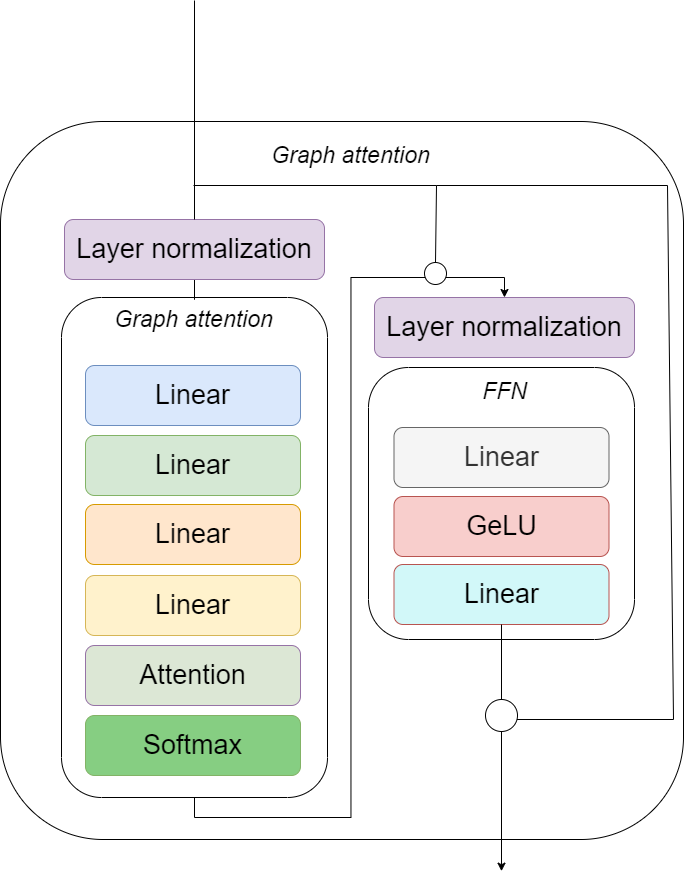

The diagram above was exported from draw.io. Its source (the exported page's mxGraphModel, read from the mxfile embedded in the PNG):
<mxGraphModel dx="-25" dy="2073" grid="0" gridSize="10" guides="1" tooltips="1" connect="1" arrows="1" fold="1" page="1" pageScale="1" pageWidth="1100" pageHeight="850" math="1" shadow="0">
  <root>
    <mxCell id="0" />
    <mxCell id="1" parent="0" />
    <mxCell id="iBStCHeagoHl6Kf0t46J-1" parent="1" style="rounded=1;whiteSpace=wrap;html=1;" value="" vertex="1">
      <mxGeometry height="718" width="683" x="3055" y="31" as="geometry" />
    </mxCell>
    <mxCell id="iBStCHeagoHl6Kf0t46J-2" parent="1" style="rounded=1;whiteSpace=wrap;html=1;" value="" vertex="1">
      <mxGeometry height="272" width="266" x="3423" y="277" as="geometry" />
    </mxCell>
    <mxCell id="iBStCHeagoHl6Kf0t46J-3" edge="1" parent="1" source="iBStCHeagoHl6Kf0t46J-4" style="edgeStyle=orthogonalEdgeStyle;rounded=0;orthogonalLoop=1;jettySize=auto;html=1;exitX=0.5;exitY=1;exitDx=0;exitDy=0;entryX=0.5;entryY=0;entryDx=0;entryDy=0;" target="iBStCHeagoHl6Kf0t46J-19">
      <mxGeometry relative="1" as="geometry" />
    </mxCell>
    <mxCell id="iBStCHeagoHl6Kf0t46J-4" parent="1" style="rounded=1;whiteSpace=wrap;html=1;" value="" vertex="1">
      <mxGeometry height="500" width="266" x="3116" y="207" as="geometry" />
    </mxCell>
    <mxCell id="iBStCHeagoHl6Kf0t46J-5" parent="1" style="rounded=1;whiteSpace=wrap;html=1;fontSize=27;fillColor=#dae8fc;strokeColor=#6c8ebf;" value="Linear" vertex="1">
      <mxGeometry height="60" width="215" x="3140" y="275" as="geometry" />
    </mxCell>
    <mxCell id="iBStCHeagoHl6Kf0t46J-6" parent="1" style="rounded=1;whiteSpace=wrap;html=1;fontSize=27;fillColor=#ffe6cc;strokeColor=#d79b00;" value="Linear" vertex="1">
      <mxGeometry height="60" width="215" x="3140" y="414" as="geometry" />
    </mxCell>
    <mxCell id="iBStCHeagoHl6Kf0t46J-7" parent="1" style="rounded=1;whiteSpace=wrap;html=1;fontSize=27;fillColor=#d5e8d4;strokeColor=#82b366;" value="Linear" vertex="1">
      <mxGeometry height="60" width="215" x="3140" y="345" as="geometry" />
    </mxCell>
    <mxCell id="iBStCHeagoHl6Kf0t46J-8" parent="1" style="rounded=1;whiteSpace=wrap;html=1;fontSize=27;fillColor=#fff2cc;strokeColor=#d6b656;" value="Linear" vertex="1">
      <mxGeometry height="60" width="215" x="3140" y="485" as="geometry" />
    </mxCell>
    <mxCell id="iBStCHeagoHl6Kf0t46J-9" parent="1" style="rounded=1;whiteSpace=wrap;html=1;fontSize=27;fillColor=light-dark(#86ce82, #1f2f1e);strokeColor=#82b366;" value="Softmax" vertex="1">
      <mxGeometry height="60" width="215" x="3140" y="625" as="geometry" />
    </mxCell>
    <mxCell id="iBStCHeagoHl6Kf0t46J-10" parent="1" style="rounded=1;whiteSpace=wrap;html=1;fontSize=27;fillColor=light-dark(#dce7d5, #392f3f);strokeColor=#9673a6;" value="Attention" vertex="1">
      <mxGeometry height="60" width="215" x="3140" y="555" as="geometry" />
    </mxCell>
    <mxCell id="iBStCHeagoHl6Kf0t46J-11" parent="1" style="rounded=1;whiteSpace=wrap;html=1;fontSize=27;fillColor=#f5f5f5;fontColor=#333333;strokeColor=#666666;" value="Linear" vertex="1">
      <mxGeometry height="60" width="215" x="3448.5" y="337" as="geometry" />
    </mxCell>
    <mxCell id="iBStCHeagoHl6Kf0t46J-12" parent="1" style="rounded=1;whiteSpace=wrap;html=1;fontSize=27;fillColor=#f8cecc;strokeColor=#b85450;" value="GeLU" vertex="1">
      <mxGeometry height="60" width="215" x="3448.5" y="406" as="geometry" />
    </mxCell>
    <mxCell id="iBStCHeagoHl6Kf0t46J-13" edge="1" parent="1" source="iBStCHeagoHl6Kf0t46J-26" style="edgeStyle=orthogonalEdgeStyle;rounded=0;orthogonalLoop=1;jettySize=auto;html=1;">
      <mxGeometry relative="1" as="geometry">
        <mxPoint x="3556" y="780.6666666666665" as="targetPoint" />
      </mxGeometry>
    </mxCell>
    <mxCell id="iBStCHeagoHl6Kf0t46J-14" parent="1" style="rounded=1;whiteSpace=wrap;html=1;fontSize=27;fillColor=light-dark(#d2f8f9, #512d2b);strokeColor=#b85450;" value="Linear" vertex="1">
      <mxGeometry height="60" width="215" x="3448.5" y="474" as="geometry" />
    </mxCell>
    <mxCell id="iBStCHeagoHl6Kf0t46J-15" parent="1" style="text;html=1;whiteSpace=wrap;strokeColor=none;fillColor=none;align=center;verticalAlign=middle;rounded=0;fontSize=23;fontStyle=2" value="Graph attention" vertex="1">
      <mxGeometry height="60" width="273" x="3112.5" y="199" as="geometry" />
    </mxCell>
    <mxCell id="iBStCHeagoHl6Kf0t46J-16" parent="1" style="text;html=1;whiteSpace=wrap;strokeColor=none;fillColor=none;align=center;verticalAlign=middle;rounded=0;fontSize=23;fontStyle=2" value="FFN" vertex="1">
      <mxGeometry height="60" width="273" x="3423" y="271" as="geometry" />
    </mxCell>
    <mxCell id="iBStCHeagoHl6Kf0t46J-17" edge="1" parent="1" source="iBStCHeagoHl6Kf0t46J-18" style="edgeStyle=orthogonalEdgeStyle;rounded=0;orthogonalLoop=1;jettySize=auto;html=1;exitX=0.5;exitY=1;exitDx=0;exitDy=0;endArrow=none;endFill=0;" target="iBStCHeagoHl6Kf0t46J-15">
      <mxGeometry relative="1" as="geometry" />
    </mxCell>
    <mxCell id="iBStCHeagoHl6Kf0t46J-18" parent="1" style="rounded=1;whiteSpace=wrap;html=1;fontSize=27;fillColor=#e1d5e7;strokeColor=#9673a6;" value="Layer normalization" vertex="1">
      <mxGeometry height="60" width="260" x="3119" y="129" as="geometry" />
    </mxCell>
    <mxCell id="iBStCHeagoHl6Kf0t46J-19" parent="1" style="rounded=1;whiteSpace=wrap;html=1;fontSize=27;fillColor=#e1d5e7;strokeColor=#9673a6;" value="Layer normalization" vertex="1">
      <mxGeometry height="60" width="260" x="3429" y="207" as="geometry" />
    </mxCell>
    <mxCell id="iBStCHeagoHl6Kf0t46J-20" parent="1" style="text;html=1;whiteSpace=wrap;strokeColor=none;fillColor=none;align=center;verticalAlign=middle;rounded=0;fontSize=23;fontStyle=2" value="Graph attention" vertex="1">
      <mxGeometry height="60" width="273" x="3269" y="35" as="geometry" />
    </mxCell>
    <mxCell id="iBStCHeagoHl6Kf0t46J-21" edge="1" parent="1" style="endArrow=none;html=1;rounded=0;entryX=0.5;entryY=0;entryDx=0;entryDy=0;" target="iBStCHeagoHl6Kf0t46J-18" value="">
      <mxGeometry height="50" relative="1" width="50" as="geometry">
        <mxPoint x="3249" y="-90" as="sourcePoint" />
        <mxPoint x="2818" y="301" as="targetPoint" />
      </mxGeometry>
    </mxCell>
    <mxCell id="iBStCHeagoHl6Kf0t46J-22" edge="1" parent="1" style="endArrow=none;html=1;rounded=0;endFill=0;" target="iBStCHeagoHl6Kf0t46J-23" value="">
      <mxGeometry height="50" relative="1" width="50" as="geometry">
        <Array as="points">
          <mxPoint x="3491" y="95" />
        </Array>
        <mxPoint x="3248" y="95" as="sourcePoint" />
        <mxPoint x="3491" y="188" as="targetPoint" />
      </mxGeometry>
    </mxCell>
    <mxCell id="iBStCHeagoHl6Kf0t46J-23" parent="1" style="ellipse;whiteSpace=wrap;html=1;aspect=fixed;" value="" vertex="1">
      <mxGeometry height="22" width="22" x="3479" y="172" as="geometry" />
    </mxCell>
    <mxCell id="iBStCHeagoHl6Kf0t46J-24" edge="1" parent="1" style="endArrow=none;html=1;rounded=0;endFill=0;" value="">
      <mxGeometry height="50" relative="1" width="50" as="geometry">
        <Array as="points">
          <mxPoint x="3722" y="95" />
          <mxPoint x="3728" y="629" />
        </Array>
        <mxPoint x="3491" y="95" as="sourcePoint" />
        <mxPoint x="3555" y="629" as="targetPoint" />
      </mxGeometry>
    </mxCell>
    <mxCell id="iBStCHeagoHl6Kf0t46J-25" edge="1" parent="1" source="iBStCHeagoHl6Kf0t46J-14" style="edgeStyle=orthogonalEdgeStyle;rounded=0;orthogonalLoop=1;jettySize=auto;html=1;endArrow=none;endFill=0;" target="iBStCHeagoHl6Kf0t46J-26" value="">
      <mxGeometry relative="1" as="geometry">
        <mxPoint x="3556" y="534" as="sourcePoint" />
        <mxPoint x="3556" y="780.6666666666665" as="targetPoint" />
      </mxGeometry>
    </mxCell>
    <mxCell id="iBStCHeagoHl6Kf0t46J-26" parent="1" style="ellipse;whiteSpace=wrap;html=1;aspect=fixed;" value="" vertex="1">
      <mxGeometry height="32" width="32" x="3540" y="609" as="geometry" />
    </mxCell>
  </root>
</mxGraphModel>